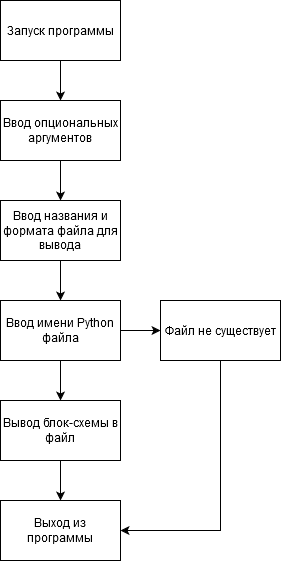

The diagram above was exported from draw.io. Its source (the exported page's mxGraphModel, read from the mxfile embedded in the PNG):
<mxGraphModel dx="1422" dy="742" grid="1" gridSize="10" guides="1" tooltips="1" connect="1" arrows="1" fold="1" page="1" pageScale="1" pageWidth="827" pageHeight="1169" background="none" math="0" shadow="0">
  <root>
    <mxCell id="0" />
    <mxCell id="1" parent="0" />
    <mxCell id="aPnOEj5hqPN0j-BTQPl5-6" style="edgeStyle=orthogonalEdgeStyle;rounded=0;orthogonalLoop=1;jettySize=auto;html=1;entryX=0.5;entryY=0;entryDx=0;entryDy=0;" edge="1" parent="1" source="6UWFBOeZk9DYIkkIZiVg-1" target="6UWFBOeZk9DYIkkIZiVg-3">
      <mxGeometry relative="1" as="geometry" />
    </mxCell>
    <mxCell id="6UWFBOeZk9DYIkkIZiVg-1" value="Запуск программы" style="rounded=0;whiteSpace=wrap;html=1;" parent="1" vertex="1">
      <mxGeometry x="340" y="20" width="120" height="60" as="geometry" />
    </mxCell>
    <mxCell id="6UWFBOeZk9DYIkkIZiVg-16" style="edgeStyle=orthogonalEdgeStyle;rounded=0;orthogonalLoop=1;jettySize=auto;html=1;entryX=0;entryY=0.5;entryDx=0;entryDy=0;" parent="1" source="6UWFBOeZk9DYIkkIZiVg-2" target="6UWFBOeZk9DYIkkIZiVg-7" edge="1">
      <mxGeometry relative="1" as="geometry" />
    </mxCell>
    <mxCell id="aPnOEj5hqPN0j-BTQPl5-4" style="edgeStyle=orthogonalEdgeStyle;rounded=0;orthogonalLoop=1;jettySize=auto;html=1;entryX=0.5;entryY=0;entryDx=0;entryDy=0;" edge="1" parent="1" source="6UWFBOeZk9DYIkkIZiVg-2" target="6UWFBOeZk9DYIkkIZiVg-6">
      <mxGeometry relative="1" as="geometry" />
    </mxCell>
    <mxCell id="6UWFBOeZk9DYIkkIZiVg-2" value="Ввод имени Python файла" style="rounded=0;whiteSpace=wrap;html=1;" parent="1" vertex="1">
      <mxGeometry x="340" y="320" width="120" height="60" as="geometry" />
    </mxCell>
    <mxCell id="6UWFBOeZk9DYIkkIZiVg-10" style="edgeStyle=orthogonalEdgeStyle;rounded=0;orthogonalLoop=1;jettySize=auto;html=1;entryX=0.5;entryY=0;entryDx=0;entryDy=0;" parent="1" source="6UWFBOeZk9DYIkkIZiVg-3" target="6UWFBOeZk9DYIkkIZiVg-4" edge="1">
      <mxGeometry relative="1" as="geometry" />
    </mxCell>
    <mxCell id="6UWFBOeZk9DYIkkIZiVg-3" value="Ввод опциональных аргументов" style="rounded=0;whiteSpace=wrap;html=1;" parent="1" vertex="1">
      <mxGeometry x="340" y="120" width="120" height="60" as="geometry" />
    </mxCell>
    <mxCell id="aPnOEj5hqPN0j-BTQPl5-5" style="edgeStyle=orthogonalEdgeStyle;rounded=0;orthogonalLoop=1;jettySize=auto;html=1;entryX=0.5;entryY=0;entryDx=0;entryDy=0;" edge="1" parent="1" source="6UWFBOeZk9DYIkkIZiVg-4" target="6UWFBOeZk9DYIkkIZiVg-2">
      <mxGeometry relative="1" as="geometry" />
    </mxCell>
    <mxCell id="6UWFBOeZk9DYIkkIZiVg-4" value="Ввод названия и формата файла для вывода" style="rounded=0;whiteSpace=wrap;html=1;" parent="1" vertex="1">
      <mxGeometry x="340" y="220" width="120" height="60" as="geometry" />
    </mxCell>
    <mxCell id="6UWFBOeZk9DYIkkIZiVg-5" value="Выход из программы" style="rounded=0;whiteSpace=wrap;html=1;" parent="1" vertex="1">
      <mxGeometry x="340" y="520" width="120" height="60" as="geometry" />
    </mxCell>
    <mxCell id="aPnOEj5hqPN0j-BTQPl5-2" style="edgeStyle=orthogonalEdgeStyle;rounded=0;orthogonalLoop=1;jettySize=auto;html=1;entryX=0.5;entryY=0;entryDx=0;entryDy=0;" edge="1" parent="1" source="6UWFBOeZk9DYIkkIZiVg-6" target="6UWFBOeZk9DYIkkIZiVg-5">
      <mxGeometry relative="1" as="geometry" />
    </mxCell>
    <mxCell id="6UWFBOeZk9DYIkkIZiVg-6" value="Вывод блок-схемы в файл" style="rounded=0;whiteSpace=wrap;html=1;" parent="1" vertex="1">
      <mxGeometry x="340" y="420" width="120" height="60" as="geometry" />
    </mxCell>
    <mxCell id="aPnOEj5hqPN0j-BTQPl5-1" style="edgeStyle=orthogonalEdgeStyle;rounded=0;orthogonalLoop=1;jettySize=auto;html=1;entryX=1;entryY=0.5;entryDx=0;entryDy=0;" edge="1" parent="1" source="6UWFBOeZk9DYIkkIZiVg-7" target="6UWFBOeZk9DYIkkIZiVg-5">
      <mxGeometry relative="1" as="geometry">
        <Array as="points">
          <mxPoint x="560" y="550" />
        </Array>
      </mxGeometry>
    </mxCell>
    <mxCell id="6UWFBOeZk9DYIkkIZiVg-7" value="Файл не существует" style="rounded=0;whiteSpace=wrap;html=1;" parent="1" vertex="1">
      <mxGeometry x="500" y="320" width="120" height="60" as="geometry" />
    </mxCell>
  </root>
</mxGraphModel>